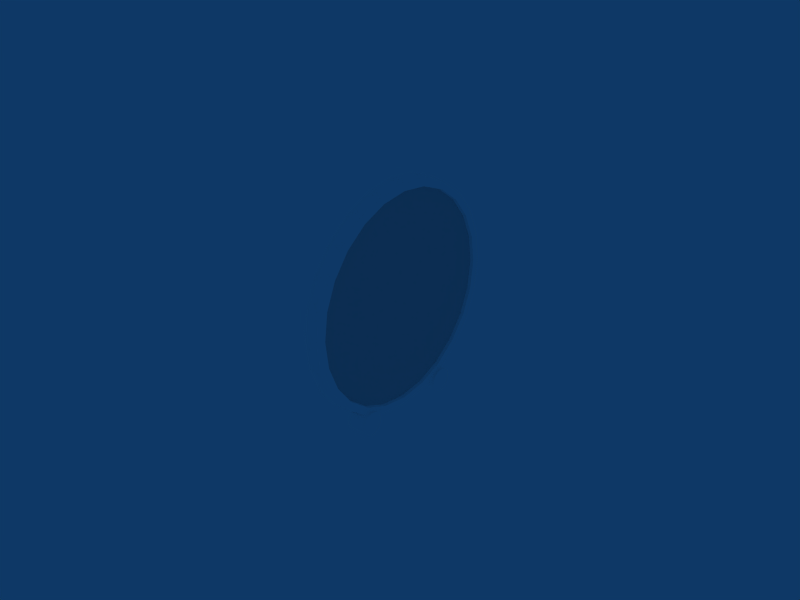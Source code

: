 # Source: fuel.blend  (saved by Blender 2.49.2; exported with 4.5.12 LTS)
import bpy
from mathutils import Matrix  # noqa: F401  (used for matrix-valued properties, if any)

bpy.ops.wm.read_factory_settings(use_empty=True)
scene = bpy.context.scene
scene.name = 'Scene'

# ---- collections
col_collection_1 = bpy.data.collections.new('Collection 1'); scene.collection.children.link(col_collection_1)
col_collection_2 = bpy.data.collections.new('Collection 2'); scene.collection.children.link(col_collection_2)
col_collection_5 = bpy.data.collections.new('Collection 5'); scene.collection.children.link(col_collection_5)
col_collection_6 = bpy.data.collections.new('Collection 6'); scene.collection.children.link(col_collection_6)

# ---- materials (node trees are filled in below, after node groups)
mat_defaultwhite = bpy.data.materials.new('DefaultWhite')
mat_defaultwhite.alpha_threshold = 0.0
mat_defaultwhite.diffuse_color = (1.0, 1.0, 1.0, 1.0)
mat_defaultwhite.specular_color = (0.5, 0.5, 0.5)
mat_defaultwhite.roughness = 0.5
mat_defaultwhite.specular_intensity = 1.0
mat_defaultwhite.line_color = (0.0, 0.0, 0.0, 1.0)
mat_glass = bpy.data.materials.new('Glass')
mat_glass.alpha_threshold = 0.0
mat_glass.roughness = 0.5
mat_glass.line_color = (0.0, 0.0, 0.0, 0.2)

# ---- node groups
ng_auto_smooth = bpy.data.node_groups.new('Auto Smooth', 'GeometryNodeTree')
_s = ng_auto_smooth.interface.new_socket(name='Geometry', in_out='OUTPUT', socket_type='NodeSocketGeometry')
_s = ng_auto_smooth.interface.new_socket(name='Geometry', in_out='INPUT', socket_type='NodeSocketGeometry')
_s = ng_auto_smooth.interface.new_socket(name='Angle', in_out='INPUT', socket_type='NodeSocketFloat')
_s.subtype = 'ANGLE'
_s.min_value = 0.0
_s.max_value = 3.142
ng_auto_smooth.is_modifier = True
_N = ng_auto_smooth.nodes; _L = ng_auto_smooth.links
n0 = _N.new('NodeGroupOutput'); n0.name = 'Group Output'; n0.location = (480, -100)
n1 = _N.new('NodeGroupInput'); n1.name = 'Group Input'; n1.location = (-420, -300)
n2 = _N.new('NodeGroupInput'); n2.name = 'Group Input.001'; n2.location = (-60, -100)
n3 = _N.new('GeometryNodeSetShadeSmooth'); n3.name = 'Set Shade Smooth'; n3.location = (120, -100)
n3.domain = 'EDGE'
n4 = _N.new('GeometryNodeSetShadeSmooth'); n4.name = 'Set Shade Smooth.001'; n4.location = (300, -100)
n5 = _N.new('GeometryNodeInputMeshEdgeAngle'); n5.name = 'Edge Angle'; n5.location = (-420, -220)
n6 = _N.new('GeometryNodeInputEdgeSmooth'); n6.name = 'Is Edge Smooth'; n6.location = (-60, -160)
n7 = _N.new('GeometryNodeInputShadeSmooth'); n7.name = 'Is Face Smooth'; n7.location = (-240, -340)
n8 = _N.new('FunctionNodeBooleanMath'); n8.name = 'Boolean Math'; n8.location = (-60, -220)
n9 = _N.new('FunctionNodeCompare'); n9.name = 'Compare'; n9.location = (-240, -180)
n9.operation = 'LESS_EQUAL'
_L.new(n5.outputs[0], n9.inputs[0])
_L.new(n4.outputs[0], n0.inputs[0])
_L.new(n1.outputs[1], n9.inputs[1])
_L.new(n9.outputs[0], n8.inputs[0])
_L.new(n7.outputs[0], n8.inputs[1])
_L.new(n2.outputs[0], n3.inputs[0])
_L.new(n6.outputs[0], n3.inputs[1])
_L.new(n3.outputs[0], n4.inputs[0])
_L.new(n8.outputs[0], n3.inputs[2])
n0.is_active_output = True

# ---- material node trees

# ---- world
world_world = bpy.data.worlds.new('World'); scene.world = world_world
world_world.color = (0.05656, 0.2208, 0.4)
world_world.use_sun_shadow = False
world_world.sun_shadow_jitter_overblur = 0.0
world_world.cycles.sampling_method = 'MANUAL'
world_world.cycles.sample_map_resolution = 256

# ---- meshes
me_circle = bpy.data.meshes.new('Circle')
me_circle.from_pydata([(1.807e-09, 0.02394, -0.02394), (2.361e-09, 0.01296, -0.03128), (2.556e-09, -2.224e-08, -0.03385), (2.361e-09, -0.01296, -0.03128), (1.807e-09, -0.02394, -0.02394), (9.781e-10, -0.03128, -0.01296), (9.512e-15, -0.03385, -1.26e-07), (-9.781e-10, -0.03128, 0.01296), (-1.807e-09, -0.02394, 0.02394), (-2.361e-09, -0.01296, 0.03128), (-2.556e-09, -2.036e-08, 0.03385), (-2.361e-09, 0.01296, 0.03128), (-1.807e-09, 0.02394, 0.02394), (-9.781e-10, 0.03128, 0.01296), (1.079e-14, 0.03385, -1.429e-07), (9.781e-10, 0.03128, -0.01296), (9.126e-15, -2.076e-08, -1.209e-07)], [], [(1, 0, 16), (16, 2, 1), (16, 3, 2), (16, 4, 3), (16, 5, 4), (16, 6, 5), (16, 7, 6), (16, 8, 7), (16, 9, 8), (16, 10, 9), (16, 11, 10), (16, 12, 11), (16, 13, 12), (16, 14, 13), (16, 15, 14), (16, 0, 15)])
_uv = me_circle.uv_layers.new(name='UVTex')
_uv.uv.foreach_set('vector', [0.6741, 0.07352, 0.8225, 0.1727, 0.4991, 0.4962, 0.4991, 0.4962, 0.4991, 0.0387, 0.6741, 0.07352, 0.4991, 0.4962, 0.324, 0.07352, 0.4991, 0.0387, 0.4991, 0.4962, 0.1756, 0.1727, 0.324, 0.07352, 0.4991, 0.4962, 0.07644, 0.3211, 0.1756, 0.1727, 0.4991, 0.4962, 0.04162, 0.4962, 0.07644, 0.3211, 0.4991, 0.4962, 0.07644, 0.6712, 0.04162, 0.4962, 0.4991, 0.4962, 0.1756, 0.8196, 0.07644, 0.6712, 0.4991, 0.4962, 0.324, 0.9188, 0.1756, 0.8196, 0.4991, 0.4962, 0.4991, 0.9536, 0.324, 0.9188, 0.4991, 0.4962, 0.6741, 0.9188, 0.4991, 0.9536, 0.4991, 0.4962, 0.8225, 0.8196, 0.6741, 0.9188, 0.4991, 0.4962, 0.9217, 0.6712, 0.8225, 0.8196, 0.4991, 0.4962, 0.9565, 0.4962, 0.9217, 0.6712, 0.4991, 0.4962, 0.9217, 0.3211, 0.9565, 0.4962, 0.4991, 0.4962, 0.8225, 0.1727, 0.9217, 0.3211])
me_circle.materials.append(mat_defaultwhite)
me_circle.use_remesh_preserve_volume = False
me_circle.use_remesh_preserve_attributes = False
me_circle.use_mirror_vertex_groups = False
me_circle.update()
me_cylinder_001 = bpy.data.meshes.new('Cylinder.001')
me_cylinder_001.from_pydata([(-0.002355, 0.002746, -0.002746), (-0.002355, 0.001486, -0.003587), (-0.002355, -1.697e-10, -0.003883), (-0.002355, -0.001486, -0.003587), (-0.002355, -0.002746, -0.002746), (-0.002355, -0.003587, -0.001486), (-0.002355, -0.003883, -8.795e-10), (-0.002355, -0.003587, 0.001486), (-0.002355, -0.002746, 0.002746), (-0.002355, -0.001486, 0.003587), (-0.002355, 4.63e-11, 0.003883), (-0.002355, 0.001486, 0.003587), (-0.002355, 0.002746, 0.002746), (-0.002355, 0.003587, 0.001486), (-0.002355, 0.003883, -2.824e-09), (-0.002355, 0.003587, -0.001486), (0.003883, 0.002746, -0.002746), (0.003883, 0.001486, -0.003587), (0.003883, -5.015e-09, -0.003883), (0.003883, -0.001486, -0.003587), (0.003883, -0.002746, -0.002746), (0.003883, -0.003587, -0.001486), (0.003883, -0.003883, 7.792e-09), (0.003883, -0.003587, 0.001486), (0.003883, -0.002746, 0.002746), (0.003883, -0.001486, 0.003587), (0.003883, 9.983e-09, 0.003883), (0.003883, 0.001486, 0.003587), (0.003883, 0.002746, 0.002746), (0.003883, 0.003587, 0.001486), (0.003883, 0.003883, -1.217e-08), (0.003883, 0.003587, -0.001486), (0.003883, 0.0, 2.932e-10)], [], [(32, 17, 16), (32, 18, 17), (32, 19, 18), (32, 20, 19), (32, 21, 20), (32, 22, 21), (32, 23, 22), (32, 24, 23), (32, 25, 24), (32, 26, 25), (32, 27, 26), (32, 28, 27), (32, 29, 28), (32, 30, 29), (32, 31, 30), (32, 16, 31), (0, 16, 17, 1), (1, 17, 18, 2), (2, 18, 19, 3), (3, 19, 20, 4), (4, 20, 21, 5), (5, 21, 22, 6), (6, 22, 23, 7), (7, 23, 24, 8), (8, 24, 25, 9), (9, 25, 26, 10), (10, 26, 27, 11), (11, 27, 28, 12), (12, 28, 29, 13), (13, 29, 30, 14), (14, 30, 31, 15), (16, 0, 15, 31)])
_uv = me_cylinder_001.uv_layers.new(name='UVTex')
_uv.uv.foreach_set('vector', [0.9161, 0.9171, 0.9461, 0.8447, 0.9716, 0.8617, 0.9161, 0.9171, 0.9161, 0.8387, 0.9461, 0.8447, 0.9161, 0.9171, 0.8861, 0.8447, 0.9161, 0.8387, 0.9161, 0.9171, 0.8607, 0.8617, 0.8861, 0.8447, 0.9161, 0.9171, 0.8437, 0.8871, 0.8607, 0.8617, 0.9161, 0.9171, 0.8377, 0.9171, 0.8437, 0.8871, 0.9161, 0.9171, 0.8437, 0.9471, 0.8377, 0.9171, 0.9161, 0.9171, 0.8607, 0.9726, 0.8437, 0.9471, 0.9161, 0.9171, 0.8861, 0.9896, 0.8607, 0.9726, 0.9161, 0.9171, 0.9161, 0.9956, 0.8861, 0.9896, 0.9161, 0.9171, 0.9461, 0.9896, 0.9161, 0.9956, 0.9161, 0.9171, 0.9716, 0.9726, 0.9461, 0.9896, 0.9161, 0.9171, 0.9886, 0.9471, 0.9716, 0.9726, 0.9161, 0.9171, 0.9945, 0.9171, 0.9886, 0.9471, 0.9161, 0.9171, 0.9886, 0.8871, 0.9945, 0.9171, 0.9161, 0.9171, 0.9716, 0.8617, 0.9886, 0.8871, 0.9716, 0.8617, 0.9716, 0.8617, 0.9461, 0.8447, 0.9461, 0.8447, 0.9461, 0.8447, 0.9461, 0.8447, 0.9161, 0.8387, 0.9161, 0.8387, 0.9161, 0.8387, 0.9161, 0.8387, 0.8861, 0.8447, 0.8861, 0.8447, 0.8861, 0.8447, 0.8861, 0.8447, 0.8607, 0.8617, 0.8607, 0.8617, 0.8607, 0.8617, 0.8607, 0.8617, 0.8437, 0.8871, 0.8437, 0.8871, 0.8437, 0.8871, 0.8437, 0.8871, 0.8377, 0.9171, 0.8377, 0.9171, 0.8377, 0.9171, 0.8377, 0.9171, 0.8437, 0.9471, 0.8437, 0.9471, 0.8437, 0.9471, 0.8437, 0.9471, 0.8607, 0.9726, 0.8607, 0.9726, 0.8607, 0.9726, 0.8607, 0.9726, 0.8861, 0.9896, 0.8861, 0.9896, 0.8861, 0.9896, 0.8861, 0.9896, 0.9161, 0.9956, 0.9161, 0.9956, 0.9161, 0.9956, 0.9161, 0.9956, 0.9461, 0.9896, 0.9461, 0.9896, 0.9461, 0.9896, 0.9461, 0.9896, 0.9716, 0.9726, 0.9716, 0.9726, 0.9716, 0.9726, 0.9716, 0.9726, 0.9886, 0.9471, 0.9886, 0.9471, 0.9886, 0.9471, 0.9886, 0.9471, 0.9945, 0.9171, 0.9945, 0.9171, 0.9945, 0.9171, 0.9945, 0.9171, 0.9886, 0.8871, 0.9886, 0.8871, 0.9716, 0.8617, 0.9716, 0.8617, 0.9886, 0.8871, 0.9886, 0.8871])
me_cylinder_001.materials.append(mat_defaultwhite)
me_cylinder_001.use_remesh_preserve_volume = False
me_cylinder_001.use_remesh_preserve_attributes = False
me_cylinder_001.use_mirror_vertex_groups = False
me_cylinder_001.update()
me_cylinder = bpy.data.meshes.new('Cylinder')
me_cylinder.from_pydata([(-0.002355, 0.002746, -0.002746), (-0.002355, 0.001486, -0.003587), (-0.002355, -1.697e-10, -0.003883), (-0.002355, -0.001486, -0.003587), (-0.002355, -0.002746, -0.002746), (-0.002355, -0.003587, -0.001486), (-0.002355, -0.003883, -8.795e-10), (-0.002355, -0.003587, 0.001486), (-0.002355, -0.002746, 0.002746), (-0.002355, -0.001486, 0.003587), (-0.002355, 4.63e-11, 0.003883), (-0.002355, 0.001486, 0.003587), (-0.002355, 0.002746, 0.002746), (-0.002355, 0.003587, 0.001486), (-0.002355, 0.003883, -2.824e-09), (-0.002355, 0.003587, -0.001486), (0.003883, 0.002746, -0.002746), (0.003883, 0.001486, -0.003587), (0.003883, -5.015e-09, -0.003883), (0.003883, -0.001486, -0.003587), (0.003883, -0.002746, -0.002746), (0.003883, -0.003587, -0.001486), (0.003883, -0.003883, 7.792e-09), (0.003883, -0.003587, 0.001486), (0.003883, -0.002746, 0.002746), (0.003883, -0.001486, 0.003587), (0.003883, 9.983e-09, 0.003883), (0.003883, 0.001486, 0.003587), (0.003883, 0.002746, 0.002746), (0.003883, 0.003587, 0.001486), (0.003883, 0.003883, -1.217e-08), (0.003883, 0.003587, -0.001486), (0.003883, 0.0, 2.932e-10)], [], [(32, 17, 16), (32, 18, 17), (32, 19, 18), (32, 20, 19), (32, 21, 20), (32, 22, 21), (32, 23, 22), (32, 24, 23), (32, 25, 24), (32, 26, 25), (32, 27, 26), (32, 28, 27), (32, 29, 28), (32, 30, 29), (32, 31, 30), (32, 16, 31), (0, 16, 17, 1), (1, 17, 18, 2), (2, 18, 19, 3), (3, 19, 20, 4), (4, 20, 21, 5), (5, 21, 22, 6), (6, 22, 23, 7), (7, 23, 24, 8), (8, 24, 25, 9), (9, 25, 26, 10), (10, 26, 27, 11), (11, 27, 28, 12), (12, 28, 29, 13), (13, 29, 30, 14), (14, 30, 31, 15), (16, 0, 15, 31)])
_uv = me_cylinder.uv_layers.new(name='UVTex')
_uv.uv.foreach_set('vector', [0.08454, 0.9171, 0.1145, 0.8447, 0.14, 0.8617, 0.08454, 0.9171, 0.08453, 0.8387, 0.1145, 0.8447, 0.08454, 0.9171, 0.05452, 0.8447, 0.08453, 0.8387, 0.08454, 0.9171, 0.02908, 0.8617, 0.05452, 0.8447, 0.08454, 0.9171, 0.01208, 0.8871, 0.02908, 0.8617, 0.08454, 0.9171, 0.006114, 0.9171, 0.01208, 0.8871, 0.08454, 0.9171, 0.01208, 0.9471, 0.006114, 0.9171, 0.08454, 0.9171, 0.02908, 0.9726, 0.01208, 0.9471, 0.08454, 0.9171, 0.05452, 0.9896, 0.02908, 0.9726, 0.08454, 0.9171, 0.08454, 0.9956, 0.05452, 0.9896, 0.08454, 0.9171, 0.1145, 0.9896, 0.08454, 0.9956, 0.08454, 0.9171, 0.14, 0.9726, 0.1145, 0.9896, 0.08454, 0.9171, 0.157, 0.9471, 0.14, 0.9726, 0.08454, 0.9171, 0.163, 0.9171, 0.157, 0.9471, 0.08454, 0.9171, 0.157, 0.8871, 0.163, 0.9171, 0.08454, 0.9171, 0.14, 0.8617, 0.157, 0.8871, 0.14, 0.8617, 0.14, 0.8617, 0.1145, 0.8447, 0.1145, 0.8447, 0.1145, 0.8447, 0.1145, 0.8447, 0.08453, 0.8387, 0.08454, 0.8387, 0.08454, 0.8387, 0.08453, 0.8387, 0.05452, 0.8447, 0.05452, 0.8447, 0.05452, 0.8447, 0.05452, 0.8447, 0.02908, 0.8617, 0.02908, 0.8617, 0.02908, 0.8617, 0.02908, 0.8617, 0.01208, 0.8871, 0.01208, 0.8871, 0.01208, 0.8871, 0.01208, 0.8871, 0.006114, 0.9171, 0.006114, 0.9171, 0.006114, 0.9171, 0.006114, 0.9171, 0.01208, 0.9471, 0.01208, 0.9471, 0.01208, 0.9471, 0.01208, 0.9471, 0.02908, 0.9726, 0.02908, 0.9726, 0.02908, 0.9726, 0.02908, 0.9726, 0.05452, 0.9896, 0.05452, 0.9896, 0.05452, 0.9896, 0.05452, 0.9896, 0.08454, 0.9956, 0.08454, 0.9956, 0.08454, 0.9956, 0.08454, 0.9956, 0.1145, 0.9896, 0.1145, 0.9896, 0.1145, 0.9896, 0.1145, 0.9896, 0.14, 0.9726, 0.14, 0.9726, 0.14, 0.9726, 0.14, 0.9726, 0.157, 0.9471, 0.157, 0.9471, 0.157, 0.9471, 0.157, 0.9471, 0.163, 0.9171, 0.163, 0.9171, 0.163, 0.9171, 0.163, 0.9171, 0.157, 0.8871, 0.157, 0.8871, 0.14, 0.8617, 0.14, 0.8617, 0.157, 0.8871, 0.157, 0.8871])
me_cylinder.materials.append(mat_defaultwhite)
me_cylinder.use_remesh_preserve_volume = False
me_cylinder.use_remesh_preserve_attributes = False
me_cylinder.use_mirror_vertex_groups = False
me_cylinder.update()
me_circle_003 = bpy.data.meshes.new('Circle.003')
me_circle_003.from_pydata([(0.004981, 0.02485, -0.02485), (0.004981, 0.01346, -0.03246), (0.004981, 1.023e-05, -0.03514), (0.004981, -0.01344, -0.03246), (0.004981, -0.02484, -0.02485), (0.004981, -0.03245, -0.01345), (0.004981, -0.03513, -1.481e-06), (0.004981, -0.03245, 0.01344), (0.004981, -0.02484, 0.02484), (0.004981, -0.01344, 0.03246), (0.004981, 1.022e-05, 0.03513), (0.004981, 0.01346, 0.03246), (0.004981, 0.02485, 0.02484), (0.004981, 0.03247, 0.01344), (0.004981, 0.03515, -1.478e-06), (0.004981, 0.03247, -0.01345), (0.004981, 1.022e-05, -1.479e-06)], [], [(16, 14, 13), (15, 14, 16), (16, 13, 12), (0, 15, 16), (16, 12, 11), (1, 0, 16), (16, 11, 10), (2, 1, 16), (16, 10, 9), (16, 9, 8), (16, 3, 2), (4, 3, 16), (7, 6, 16), (7, 16, 8), (5, 4, 16), (5, 16, 6)])
_uv = me_circle_003.uv_layers.new(name='UVTex')
_uv.uv.foreach_set('vector', [0.0, 0.0, 0.0, 0.0, 0.0, 0.0, 0.0, 0.0, 0.0, 0.0, 0.0, 0.0, 0.0, 0.0, 0.0, 0.0, 0.0, 0.0, 0.0, 0.0, 0.0, 0.0, 0.0, 0.0, 0.0, 0.0, 0.0, 0.0, 0.0, 0.0, 0.0, 0.0, 0.0, 0.0, 0.0, 0.0, 0.0, 0.0, 0.0, 0.0, 0.0, 0.0, 0.0, 0.0, 0.0, 0.0, 0.0, 0.0, 0.0, 0.0, 0.0, 0.0, 0.0, 0.0, 0.0, 0.0, 0.0, 0.0, 0.0, 0.0, 0.0, 0.0, 0.0, 0.0, 0.0, 0.0, 0.0, 0.0, 0.0, 0.0, 0.0, 0.0, 0.0, 0.0, 0.0, 0.0, 0.0, 0.0, 0.0, 0.0, 0.0, 0.0, 0.0, 0.0, 0.0, 0.0, 0.0, 0.0, 0.0, 0.0, 0.0, 0.0, 0.0, 0.0, 0.0, 0.0])
me_circle_003.materials.append(mat_glass)
me_circle_003.use_remesh_preserve_volume = False
me_circle_003.use_remesh_preserve_attributes = False
me_circle_003.use_mirror_vertex_groups = False
me_circle_003.update()
me_plane = bpy.data.meshes.new('Plane')
me_plane.from_pydata([(8.598e-11, 0.001487, -0.001139), (8.598e-11, -0.001487, -0.001139), (-8.956e-11, -0.001487, 0.01474), (-8.956e-11, 0.001487, 0.01474), (-8.536e-11, -0.000245, 0.02141), (-8.536e-11, 0.000245, 0.02141), (-0.0004891, -0.001487, -0.001139), (-0.0004891, -0.001487, 0.01474), (-0.0004891, 0.001487, -0.001139), (-0.0004891, 0.001487, 0.01474), (-0.0004891, -0.000245, 0.02141), (-0.0004891, 0.000245, 0.02141)], [], [(3, 5, 4, 2), (1, 0, 3, 2), (2, 7, 6, 1), (8, 0, 1, 6), (0, 8, 9, 3), (4, 10, 7, 2), (5, 11, 10, 4), (3, 9, 11, 5)])
me_plane.materials.append(mat_defaultwhite)
me_plane.use_remesh_preserve_volume = False
me_plane.use_remesh_preserve_attributes = False
me_plane.use_mirror_vertex_groups = False
me_plane.update()
me_mesh_009 = bpy.data.meshes.new('Mesh.009')
me_mesh_009.from_pydata([(0.0008599, 0.03172, 0.01833), (0.0008599, 0.03538, 0.009493), (0.0008599, 0.03663, 1.204e-05), (0.0008599, 0.03538, -0.009468), (0.0008599, 0.03172, -0.0183), (0.0008599, 0.0259, -0.02589), (0.0008599, 0.01832, -0.03171), (0.0008599, 0.009484, -0.03537), (0.0008599, 3.515e-06, -0.03662), (0.0008599, -0.009477, -0.03537), (0.0008599, -0.01831, -0.03171), (0.0008599, -0.0259, -0.02589), (0.0008599, -0.03172, -0.0183), (0.0008599, -0.03538, -0.009468), (0.0008599, -0.03662, 1.204e-05), (0.0008599, -0.03538, 0.009493), (0.0008599, -0.03172, 0.01833), (0.0008599, -0.0259, 0.02591), (0.0008599, -0.01831, 0.03173), (0.0008599, -0.009477, 0.03539), (0.0008599, 3.512e-06, 0.03664), (0.0008599, 0.009484, 0.03539), (0.0008599, 0.01832, 0.03173), (0.0008599, 0.0259, 0.02591), (0.005568, 0.03123, 0.01804), (0.005568, 0.03484, 0.009346), (0.005568, 0.03606, 1.204e-05), (0.005568, 0.03484, -0.009321), (0.005568, 0.03123, -0.01802), (0.005568, 0.0255, -0.02549), (0.005568, 0.01803, -0.03122), (0.005568, 0.009336, -0.03482), (0.005568, 3.515e-06, -0.03605), (0.005568, -0.00933, -0.03482), (0.005568, -0.01803, -0.03122), (0.005568, -0.0255, -0.02549), (0.005568, -0.03123, -0.01802), (0.005568, -0.03483, -0.009321), (0.005568, -0.03606, 1.204e-05), (0.005568, -0.03483, 0.009346), (0.005568, -0.03123, 0.01804), (0.005568, -0.0255, 0.02551), (0.005568, -0.01803, 0.03124), (0.005568, -0.00933, 0.03484), (0.005568, 3.512e-06, 0.03607), (0.005568, 0.009336, 0.03484), (0.005568, 0.0255, 0.02551), (0.005568, 0.01803, 0.03124), (0.001031, 0.02835, 0.01638), (0.005568, 0.02911, 0.01682), (0.001031, 0.03162, 0.008485), (0.005568, 0.03247, 0.00871), (0.001031, 0.03274, 1.204e-05), (0.005568, 0.03361, 1.204e-05), (0.001031, 0.03162, -0.00846), (0.005568, 0.03247, -0.008686), (0.001031, 0.02835, -0.01636), (0.005568, 0.02911, -0.01679), (0.001031, 0.02315, -0.02313), (0.005568, 0.02377, -0.02375), (0.001031, 0.01637, -0.02834), (0.005568, 0.01681, -0.02909), (0.001031, 0.008475, -0.03161), (0.005568, 0.008702, -0.03245), (0.001031, 3.515e-06, -0.03272), (0.005568, 3.515e-06, -0.0336), (0.001031, -0.008469, -0.03161), (0.005568, -0.008695, -0.03245), (0.001031, -0.01637, -0.02834), (0.005568, -0.0168, -0.02909), (0.001031, -0.02314, -0.02313), (0.005568, -0.02376, -0.02375), (0.001031, -0.02835, -0.01636), (0.005568, -0.0291, -0.01679), (0.001031, -0.03162, -0.00846), (0.005568, -0.03246, -0.008686), (0.001031, -0.03273, 1.204e-05), (0.005568, -0.0336, 1.204e-05), (0.001031, -0.03162, 0.008485), (0.005568, -0.03246, 0.00871), (0.001031, -0.02835, 0.01638), (0.005568, -0.0291, 0.01682), (0.001031, -0.02314, 0.02316), (0.005568, -0.02376, 0.02378), (0.001031, -0.01637, 0.02836), (0.005568, -0.0168, 0.02912), (0.001031, -0.008469, 0.03163), (0.005568, -0.008695, 0.03247), (0.001031, 3.512e-06, 0.03275), (0.005568, 3.512e-06, 0.03362), (0.001031, 0.008475, 0.03163), (0.005568, 0.008702, 0.03247), (0.005568, 0.02377, 0.02378), (0.001031, 0.02315, 0.02316), (0.001031, 0.01637, 0.02836), (0.005568, 0.01681, 0.02912)], [], [(0, 23, 46, 24), (1, 0, 24, 25), (2, 1, 25, 26), (3, 2, 26, 27), (4, 3, 27, 28), (5, 4, 28, 29), (6, 5, 29, 30), (7, 6, 30, 31), (8, 7, 31, 32), (9, 8, 32, 33), (10, 9, 33, 34), (11, 10, 34, 35), (12, 11, 35, 36), (13, 12, 36, 37), (14, 13, 37, 38), (15, 14, 38, 39), (16, 15, 39, 40), (17, 16, 40, 41), (18, 17, 41, 42), (19, 18, 42, 43), (20, 19, 43, 44), (21, 20, 44, 45), (22, 21, 45, 47), (46, 23, 22, 47), (24, 46, 92, 49), (25, 24, 49, 51), (26, 25, 51, 53), (27, 26, 53, 55), (28, 27, 55, 57), (29, 28, 57, 59), (30, 29, 59, 61), (31, 30, 61, 63), (32, 31, 63, 65), (33, 32, 65, 67), (34, 33, 67, 69), (35, 34, 69, 71), (36, 35, 71, 73), (37, 36, 73, 75), (38, 37, 75, 77), (39, 38, 77, 79), (40, 39, 79, 81), (41, 40, 81, 83), (42, 41, 83, 85), (43, 42, 85, 87), (44, 43, 87, 89), (45, 44, 89, 91), (47, 45, 91, 95), (47, 95, 92, 46), (49, 92, 93, 48), (51, 49, 48, 50), (53, 51, 50, 52), (55, 53, 52, 54), (57, 55, 54, 56), (59, 57, 56, 58), (61, 59, 58, 60), (63, 61, 60, 62), (65, 63, 62, 64), (67, 65, 64, 66), (69, 67, 66, 68), (71, 69, 68, 70), (73, 71, 70, 72), (75, 73, 72, 74), (77, 75, 74, 76), (79, 77, 76, 78), (81, 79, 78, 80), (83, 81, 80, 82), (85, 83, 82, 84), (87, 85, 84, 86), (89, 87, 86, 88), (91, 89, 88, 90), (95, 91, 90, 94), (95, 94, 93, 92)])
me_mesh_009.polygons.foreach_set('use_smooth', [True] * 72)
_uv = me_mesh_009.uv_layers.new(name='UVTex')
_uv.uv.foreach_set('vector', [0.9406, 0.75, 0.8601, 0.8548, 0.8546, 0.8493, 0.9338, 0.7461, 0.9911, 0.6279, 0.9406, 0.75, 0.9338, 0.7461, 0.9836, 0.6259, 1.008, 0.4969, 0.9911, 0.6279, 0.9836, 0.6259, 1.001, 0.4969, 0.9911, 0.3659, 1.008, 0.4969, 1.001, 0.4969, 0.9836, 0.3679, 0.9406, 0.2438, 0.9911, 0.3659, 0.9836, 0.3679, 0.9338, 0.2478, 0.8601, 0.139, 0.9406, 0.2438, 0.9338, 0.2478, 0.8546, 0.1446, 0.7553, 0.05858, 0.8601, 0.139, 0.8546, 0.1446, 0.7514, 0.06537, 0.6332, 0.008019, 0.7553, 0.05858, 0.7514, 0.06537, 0.6312, 0.01559, 0.5022, -0.00923, 0.6332, 0.008019, 0.6312, 0.01559, 0.5022, -0.001385, 0.3712, 0.008019, 0.5022, -0.00923, 0.5022, -0.001385, 0.3733, 0.01559, 0.2492, 0.05858, 0.3712, 0.008019, 0.3733, 0.01559, 0.2531, 0.06537, 0.1443, 0.139, 0.2492, 0.05858, 0.2531, 0.06537, 0.1499, 0.1446, 0.0639, 0.2438, 0.1443, 0.139, 0.1499, 0.1446, 0.0707, 0.2478, 0.01335, 0.3659, 0.0639, 0.2438, 0.0707, 0.2478, 0.02092, 0.3679, -0.003904, 0.4969, 0.01335, 0.3659, 0.02092, 0.3679, 0.003942, 0.4969, 0.01335, 0.6279, -0.003904, 0.4969, 0.003942, 0.4969, 0.02092, 0.6259, 0.0639, 0.75, 0.01335, 0.6279, 0.02092, 0.6259, 0.0707, 0.7461, 0.1443, 0.8548, 0.0639, 0.75, 0.0707, 0.7461, 0.1499, 0.8493, 0.2492, 0.9352, 0.1443, 0.8548, 0.1499, 0.8493, 0.2531, 0.9285, 0.3712, 0.9858, 0.2492, 0.9352, 0.2531, 0.9285, 0.3733, 0.9782, 0.5022, 1.003, 0.3712, 0.9858, 0.3733, 0.9782, 0.5022, 0.9952, 0.6332, 0.9858, 0.5022, 1.003, 0.5022, 0.9952, 0.6312, 0.9782, 0.7553, 0.9352, 0.6332, 0.9858, 0.6312, 0.9782, 0.7514, 0.9285, 0.8546, 0.8493, 0.8601, 0.8548, 0.7553, 0.9352, 0.7514, 0.9285, 0.9338, 0.7461, 0.8546, 0.8493, 0.8262, 0.8209, 0.899, 0.726, 0.9836, 0.6259, 0.9338, 0.7461, 0.899, 0.726, 0.9448, 0.6155, 1.001, 0.4969, 0.9836, 0.6259, 0.9448, 0.6155, 0.9604, 0.4969, 0.9836, 0.3679, 1.001, 0.4969, 0.9604, 0.4969, 0.9448, 0.3783, 0.9338, 0.2478, 0.9836, 0.3679, 0.9448, 0.3783, 0.899, 0.2678, 0.8546, 0.1446, 0.9338, 0.2478, 0.899, 0.2678, 0.8262, 0.173, 0.7514, 0.06537, 0.8546, 0.1446, 0.8262, 0.173, 0.7313, 0.1001, 0.6312, 0.01559, 0.7514, 0.06537, 0.7313, 0.1001, 0.6208, 0.05437, 0.5022, -0.001385, 0.6312, 0.01559, 0.6208, 0.05437, 0.5022, 0.03876, 0.3733, 0.01559, 0.5022, -0.001385, 0.5022, 0.03876, 0.3837, 0.05437, 0.2531, 0.06537, 0.3733, 0.01559, 0.3837, 0.05437, 0.2732, 0.1001, 0.1499, 0.1446, 0.2531, 0.06537, 0.2732, 0.1001, 0.1783, 0.173, 0.0707, 0.2478, 0.1499, 0.1446, 0.1783, 0.173, 0.1055, 0.2678, 0.02092, 0.3679, 0.0707, 0.2478, 0.1055, 0.2678, 0.0597, 0.3783, 0.003942, 0.4969, 0.02092, 0.3679, 0.0597, 0.3783, 0.04408, 0.4969, 0.02092, 0.6259, 0.003942, 0.4969, 0.04408, 0.4969, 0.0597, 0.6155, 0.0707, 0.7461, 0.02092, 0.6259, 0.0597, 0.6155, 0.1055, 0.726, 0.1499, 0.8493, 0.0707, 0.7461, 0.1055, 0.726, 0.1783, 0.8209, 0.2531, 0.9285, 0.1499, 0.8493, 0.1783, 0.8209, 0.2732, 0.8937, 0.3733, 0.9782, 0.2531, 0.9285, 0.2732, 0.8937, 0.3837, 0.9395, 0.5022, 0.9952, 0.3733, 0.9782, 0.3837, 0.9395, 0.5022, 0.9551, 0.6312, 0.9782, 0.5022, 0.9952, 0.5022, 0.9551, 0.6208, 0.9395, 0.7514, 0.9285, 0.6312, 0.9782, 0.6208, 0.9395, 0.7313, 0.8937, 0.7514, 0.9285, 0.7313, 0.8937, 0.8262, 0.8209, 0.8546, 0.8493, 0.899, 0.726, 0.8262, 0.8209, 0.8221, 0.8168, 0.894, 0.7231, 0.9448, 0.6155, 0.899, 0.726, 0.894, 0.7231, 0.9392, 0.614, 0.9604, 0.4969, 0.9448, 0.6155, 0.9392, 0.614, 0.9546, 0.4969, 0.9448, 0.3783, 0.9604, 0.4969, 0.9546, 0.4969, 0.9392, 0.3798, 0.899, 0.2678, 0.9448, 0.3783, 0.9392, 0.3798, 0.894, 0.2707, 0.8262, 0.173, 0.899, 0.2678, 0.894, 0.2707, 0.8221, 0.1771, 0.7313, 0.1001, 0.8262, 0.173, 0.8221, 0.1771, 0.7284, 0.1052, 0.6208, 0.05437, 0.7313, 0.1001, 0.7284, 0.1052, 0.6193, 0.05998, 0.5022, 0.03876, 0.6208, 0.05437, 0.6193, 0.05998, 0.5022, 0.04457, 0.3837, 0.05437, 0.5022, 0.03876, 0.5022, 0.04457, 0.3852, 0.05998, 0.2732, 0.1001, 0.3837, 0.05437, 0.3852, 0.05998, 0.2761, 0.1052, 0.1783, 0.173, 0.2732, 0.1001, 0.2761, 0.1052, 0.1824, 0.1771, 0.1055, 0.2678, 0.1783, 0.173, 0.1824, 0.1771, 0.1105, 0.2707, 0.0597, 0.3783, 0.1055, 0.2678, 0.1105, 0.2707, 0.0653, 0.3798, 0.04408, 0.4969, 0.0597, 0.3783, 0.0653, 0.3798, 0.0499, 0.4969, 0.0597, 0.6155, 0.04408, 0.4969, 0.0499, 0.4969, 0.0653, 0.614, 0.1055, 0.726, 0.0597, 0.6155, 0.0653, 0.614, 0.1105, 0.7231, 0.1783, 0.8209, 0.1055, 0.726, 0.1105, 0.7231, 0.1824, 0.8168, 0.2732, 0.8937, 0.1783, 0.8209, 0.1824, 0.8168, 0.2761, 0.8887, 0.3837, 0.9395, 0.2732, 0.8937, 0.2761, 0.8887, 0.3852, 0.9339, 0.5022, 0.9551, 0.3837, 0.9395, 0.3852, 0.9339, 0.5022, 0.9493, 0.6208, 0.9395, 0.5022, 0.9551, 0.5022, 0.9493, 0.6193, 0.9339, 0.7313, 0.8937, 0.6208, 0.9395, 0.6193, 0.9339, 0.7284, 0.8887, 0.7313, 0.8937, 0.7284, 0.8887, 0.8221, 0.8168, 0.8262, 0.8209])
me_mesh_009.materials.append(mat_defaultwhite)
me_mesh_009.use_remesh_preserve_volume = False
me_mesh_009.use_remesh_preserve_attributes = False
me_mesh_009.use_mirror_vertex_groups = False
me_mesh_009.update()
me_mesh_001 = bpy.data.meshes.new('Mesh.001')
me_mesh_001.from_pydata([(-1.164e-09, 0.01188, 0.0001449), (-8.728e-10, 0.01097, 0.004704), (-5.819e-10, 0.008389, 0.008569), (-7.273e-10, 0.004524, 0.01115), (3.218e-20, -3.553e-05, 0.01206), (-2.909e-10, -0.004595, 0.01115), (3.218e-20, -0.00846, 0.008569), (3.218e-20, -0.01104, 0.004704), (3.218e-20, -0.01195, 0.0001449), (3.218e-20, -0.01104, -0.004414), (3.218e-20, -0.00846, -0.008279), (-2.909e-10, -0.004595, -0.01086), (3.218e-20, -3.553e-05, -0.01177), (-7.273e-10, 0.004524, -0.01086), (-5.819e-10, 0.008389, -0.008279), (-8.728e-10, 0.01097, -0.004414), (3.218e-20, -3.553e-05, 0.0001449), (3.218e-20, -3.553e-05, 0.0001449), (-8.728e-10, 0.01097, -0.004414), (-5.819e-10, 0.008389, -0.008279), (-7.273e-10, 0.004524, -0.01086), (3.218e-20, -3.553e-05, -0.01177), (-2.909e-10, -0.004595, -0.01086), (3.218e-20, -0.00846, -0.008279), (3.218e-20, -0.01104, -0.004414), (3.218e-20, -0.01195, 0.0001449), (3.218e-20, -0.01104, 0.004704), (3.218e-20, -0.00846, 0.008569), (-2.909e-10, -0.004595, 0.01115), (3.218e-20, -3.553e-05, 0.01206), (-7.273e-10, 0.004524, 0.01115), (-5.819e-10, 0.008389, 0.008569), (-8.728e-10, 0.01097, 0.004704), (-1.164e-09, 0.01188, 0.0001449)], [], [(0, 1, 16), (1, 2, 16), (2, 3, 16), (3, 4, 16), (4, 5, 16), (5, 6, 16), (6, 7, 16), (7, 8, 16), (8, 9, 16), (9, 10, 16), (10, 11, 16), (11, 12, 16), (12, 13, 16), (13, 14, 16), (14, 15, 16), (15, 0, 16), (18, 33, 17), (19, 18, 17), (20, 19, 17), (21, 20, 17), (22, 21, 17), (23, 22, 17), (24, 23, 17), (25, 24, 17), (26, 25, 17), (27, 26, 17), (28, 27, 17), (29, 28, 17), (30, 29, 17), (31, 30, 17), (32, 31, 17), (33, 32, 17)])
_uv = me_mesh_001.uv_layers.new(name='UVTex')
_uv.uv.foreach_set('vector', [0.6067, 0.5, 0.5985, 0.5408, 0.5, 0.5, 0.5985, 0.5408, 0.5754, 0.5754, 0.5, 0.5, 0.5754, 0.5754, 0.5408, 0.5985, 0.5, 0.5, 0.5408, 0.5985, 0.5, 0.6067, 0.5, 0.5, 0.5, 0.6067, 0.4592, 0.5985, 0.5, 0.5, 0.4592, 0.5985, 0.4246, 0.5754, 0.5, 0.5, 0.4246, 0.5754, 0.4015, 0.5408, 0.5, 0.5, 0.4015, 0.5408, 0.3933, 0.5, 0.5, 0.5, 0.3933, 0.5, 0.4015, 0.4592, 0.5, 0.5, 0.4015, 0.4592, 0.4246, 0.4246, 0.5, 0.5, 0.4246, 0.4246, 0.4592, 0.4015, 0.5, 0.5, 0.4592, 0.4015, 0.5, 0.3933, 0.5, 0.5, 0.5, 0.3933, 0.5408, 0.4015, 0.5, 0.5, 0.5408, 0.4015, 0.5754, 0.4246, 0.5, 0.5, 0.5754, 0.4246, 0.5985, 0.4592, 0.5, 0.5, 0.5985, 0.4592, 0.6067, 0.5, 0.5, 0.5, 0.5607, 0.4847, 0.5658, 0.5102, 0.499, 0.5102, 0.5462, 0.463, 0.5607, 0.4847, 0.499, 0.5102, 0.5245, 0.4485, 0.5462, 0.463, 0.499, 0.5102, 0.499, 0.4435, 0.5245, 0.4485, 0.499, 0.5102, 0.4734, 0.4485, 0.499, 0.4435, 0.499, 0.5102, 0.4517, 0.463, 0.4734, 0.4485, 0.499, 0.5102, 0.4373, 0.4847, 0.4517, 0.463, 0.499, 0.5102, 0.4322, 0.5102, 0.4373, 0.4847, 0.499, 0.5102, 0.4373, 0.5358, 0.4322, 0.5102, 0.499, 0.5102, 0.4517, 0.5575, 0.4373, 0.5358, 0.499, 0.5102, 0.4734, 0.5719, 0.4517, 0.5575, 0.499, 0.5102, 0.499, 0.577, 0.4734, 0.5719, 0.499, 0.5102, 0.5245, 0.5719, 0.499, 0.577, 0.499, 0.5102, 0.5462, 0.5575, 0.5245, 0.5719, 0.499, 0.5102, 0.5607, 0.5358, 0.5462, 0.5575, 0.499, 0.5102, 0.5658, 0.5102, 0.5607, 0.5358, 0.499, 0.5102])
me_mesh_001.materials.append(mat_defaultwhite)
me_mesh_001.use_remesh_preserve_volume = False
me_mesh_001.use_remesh_preserve_attributes = False
me_mesh_001.use_mirror_vertex_groups = False
me_mesh_001.update()

# ---- objects
ob_scale = bpy.data.objects.new('scale', me_circle)
ob_p_btn = bpy.data.objects.new('P_btn', me_cylinder_001)
ob_h_btn = bpy.data.objects.new('H_btn', me_cylinder)
ob_glass = bpy.data.objects.new('glass', me_circle_003)
ob_needle = bpy.data.objects.new('needle', me_plane)
ob_bezel = bpy.data.objects.new('bezel', me_mesh_009)
ob_center = bpy.data.objects.new('center', me_mesh_001)

# ---- transforms, parenting, visibility, modifiers, constraints
ob_scale.location = (0.0004225, 0.0, 0.0)
ob_scale.lock_rotations_4d = False
ob_scale.empty_display_type = 'ARROWS'
ob_scale.lineart.crease_threshold = 0.0
ob_p_btn.location = (0.002214, 0.01639, -0.03445)
ob_p_btn.lock_rotations_4d = False
ob_p_btn.empty_display_type = 'ARROWS'
ob_p_btn.lineart.crease_threshold = 0.0
ob_h_btn.location = (0.002214, -0.01632, -0.03445)
ob_h_btn.lock_rotations_4d = False
ob_h_btn.empty_display_type = 'ARROWS'
ob_h_btn.lineart.crease_threshold = 0.0
ob_glass.location = (-0.00128, 0.0, 0.0)
ob_glass.lock_rotations_4d = False
ob_glass.empty_display_type = 'ARROWS'
ob_glass.show_transparent = True
ob_glass.lineart.crease_threshold = 0.0
_m = ob_glass.modifiers.new('Auto Smooth', 'NODES')
_m.node_group = ng_auto_smooth
_gi = [s.identifier for s in ng_auto_smooth.interface.items_tree if s.item_type == 'SOCKET' and s.in_out == 'INPUT']
_m[_gi[1]] = 0.5236  # Angle
ob_needle.location = (0.0008635, 0.0, 0.0)
ob_needle.lock_rotations_4d = False
ob_needle.empty_display_type = 'ARROWS'
ob_needle.lineart.crease_threshold = 0.0
ob_bezel.location = (-0.0008809, 0.0, 0.0)
ob_bezel.lock_rotations_4d = False
ob_bezel.empty_display_type = 'ARROWS'
ob_bezel.lineart.crease_threshold = 0.0
_m = ob_bezel.modifiers.new('Auto Smooth', 'NODES')
_m.node_group = ng_auto_smooth
_gi = [s.identifier for s in ng_auto_smooth.interface.items_tree if s.item_type == 'SOCKET' and s.in_out == 'INPUT']
_m[_gi[1]] = 0.5236  # Angle
ob_center.location = (0.001687, 2.285e-05, -7.013e-05)
ob_center.scale = (0.7429, 0.7429, 0.7429)
ob_center.lock_rotations_4d = False
ob_center.empty_display_type = 'ARROWS'
ob_center.lineart.crease_threshold = 0.0
_m = ob_center.modifiers.new('Auto Smooth', 'NODES')
_m.node_group = ng_auto_smooth
_gi = [s.identifier for s in ng_auto_smooth.interface.items_tree if s.item_type == 'SOCKET' and s.in_out == 'INPUT']
_m[_gi[1]] = 1.396  # Angle

# ---- collection membership
col_collection_1.objects.link(ob_scale)
col_collection_2.objects.link(ob_p_btn)
col_collection_2.objects.link(ob_h_btn)
col_collection_5.objects.link(ob_glass)
col_collection_6.objects.link(ob_needle)
col_collection_6.objects.link(ob_bezel)
col_collection_6.objects.link(ob_center)

# ---- scene / render settings (as saved in the file)
scene.frame_start = 1; scene.frame_end = 250; scene.frame_set(1)
scene.render.engine = 'BLENDER_EEVEE_NEXT'
scene.render.image_settings.file_format = 'JPEG'
scene.render.image_settings.color_mode = 'RGB'
scene.render.image_settings.compression = 90
scene.render.resolution_x = 800
scene.render.resolution_y = 600
scene.render.pixel_aspect_x = 100.0
scene.render.pixel_aspect_y = 100.0
scene.render.fps = 25
scene.render.dither_intensity = 0.0
scene.render.use_compositing = False
scene.render.use_sequencer = False
scene.render.bake_margin = 2
scene.render.bake_bias = 0.0
scene.render.use_stamp_time = False
scene.render.use_stamp_date = False
scene.render.use_stamp_frame = False
scene.render.use_stamp_camera = False
scene.render.use_stamp_scene = False
scene.render.use_stamp_filename = False
scene.render.use_stamp_render_time = False
scene.render.stamp_font_size = 0
scene.cycles.use_denoising = False
scene.cycles.samples = 10
scene.cycles.sampling_pattern = 'TABULATED_SOBOL'
scene.cycles.light_sampling_threshold = 0.0
scene.cycles.use_adaptive_sampling = False
scene.cycles.use_light_tree = False
scene.cycles.blur_glossy = 0.0
scene.cycles.volume_bounces = 1
scene.cycles.pixel_filter_type = 'GAUSSIAN'
scene.cycles.sample_clamp_indirect = 0.0
scene.view_settings.view_transform = 'Raw'
bpy.context.view_layer.update()

# ---- added for rendering (the .blend has no active camera): camera
cam_auto = bpy.data.cameras.new('AutoCamera')
cam_auto.lens = 50.0
cam_auto.sensor_width = 36.0
cam_auto.clip_end = 1000.0
ob_auto_camera = bpy.data.objects.new('AutoCamera', cam_auto)
scene.collection.objects.link(ob_auto_camera)
ob_auto_camera.location = (0.188024, -0.22205, 0.147188)
ob_auto_camera.rotation_euler = (1.09748, -7.21219e-08, 0.694738)
scene.camera = ob_auto_camera
bpy.context.view_layer.update()
